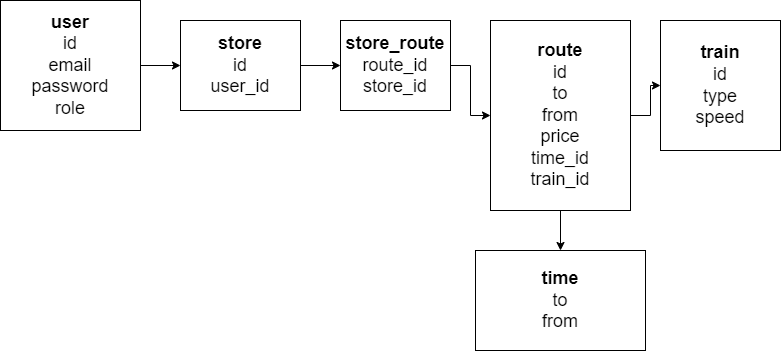

The diagram above was exported from draw.io. Its source (the exported page's mxGraphModel, read from the mxfile embedded in the PNG):
<mxGraphModel dx="875" dy="509" grid="1" gridSize="10" guides="1" tooltips="1" connect="1" arrows="1" fold="1" page="1" pageScale="1" pageWidth="827" pageHeight="1169" math="0" shadow="0">
  <root>
    <mxCell id="0" />
    <mxCell id="1" parent="0" />
    <mxCell id="Ojlx5eYloQ1lB_-5Qk6a-20" value="" style="edgeStyle=orthogonalEdgeStyle;rounded=0;orthogonalLoop=1;jettySize=auto;html=1;" edge="1" parent="1" source="Ojlx5eYloQ1lB_-5Qk6a-1" target="Ojlx5eYloQ1lB_-5Qk6a-12">
      <mxGeometry relative="1" as="geometry" />
    </mxCell>
    <mxCell id="Ojlx5eYloQ1lB_-5Qk6a-1" value="&lt;font style=&quot;font-size: 18px;&quot;&gt;&lt;b&gt;user&lt;/b&gt;&lt;br&gt;id&lt;br&gt;email&lt;br&gt;password&lt;br&gt;role&lt;/font&gt;" style="rounded=0;whiteSpace=wrap;html=1;" vertex="1" parent="1">
      <mxGeometry x="30" y="100" width="140" height="130" as="geometry" />
    </mxCell>
    <mxCell id="Ojlx5eYloQ1lB_-5Qk6a-2" value="&lt;font style=&quot;font-size: 18px;&quot;&gt;&lt;b style=&quot;&quot;&gt;train&lt;/b&gt;&lt;br&gt;id&lt;br&gt;type&lt;br&gt;speed&lt;br&gt;&lt;/font&gt;" style="rounded=0;whiteSpace=wrap;html=1;" vertex="1" parent="1">
      <mxGeometry x="690" y="120" width="120" height="130" as="geometry" />
    </mxCell>
    <mxCell id="Ojlx5eYloQ1lB_-5Qk6a-19" value="" style="edgeStyle=orthogonalEdgeStyle;rounded=0;orthogonalLoop=1;jettySize=auto;html=1;" edge="1" parent="1" source="Ojlx5eYloQ1lB_-5Qk6a-3" target="Ojlx5eYloQ1lB_-5Qk6a-2">
      <mxGeometry relative="1" as="geometry" />
    </mxCell>
    <mxCell id="Ojlx5eYloQ1lB_-5Qk6a-22" value="" style="edgeStyle=orthogonalEdgeStyle;rounded=0;orthogonalLoop=1;jettySize=auto;html=1;" edge="1" parent="1" source="Ojlx5eYloQ1lB_-5Qk6a-3" target="Ojlx5eYloQ1lB_-5Qk6a-21">
      <mxGeometry relative="1" as="geometry" />
    </mxCell>
    <mxCell id="Ojlx5eYloQ1lB_-5Qk6a-3" value="&lt;font style=&quot;font-size: 18px;&quot;&gt;&lt;b&gt;route&lt;/b&gt;&lt;br&gt;id&lt;br&gt;to&lt;br style=&quot;border-color: var(--border-color);&quot;&gt;from&lt;br&gt;price&lt;br&gt;time_id&lt;br&gt;train_id&lt;br&gt;&lt;/font&gt;" style="rounded=0;whiteSpace=wrap;html=1;" vertex="1" parent="1">
      <mxGeometry x="520" y="120" width="140" height="190" as="geometry" />
    </mxCell>
    <mxCell id="Ojlx5eYloQ1lB_-5Qk6a-17" value="" style="edgeStyle=orthogonalEdgeStyle;rounded=0;orthogonalLoop=1;jettySize=auto;html=1;" edge="1" parent="1" source="Ojlx5eYloQ1lB_-5Qk6a-12" target="Ojlx5eYloQ1lB_-5Qk6a-13">
      <mxGeometry relative="1" as="geometry" />
    </mxCell>
    <mxCell id="Ojlx5eYloQ1lB_-5Qk6a-12" value="&lt;font style=&quot;font-size: 18px;&quot;&gt;&lt;b&gt;store&lt;br&gt;&lt;/b&gt;id&lt;br&gt;user_id&lt;br&gt;&lt;/font&gt;" style="rounded=0;whiteSpace=wrap;html=1;" vertex="1" parent="1">
      <mxGeometry x="210" y="120" width="120" height="90" as="geometry" />
    </mxCell>
    <mxCell id="Ojlx5eYloQ1lB_-5Qk6a-18" value="" style="edgeStyle=orthogonalEdgeStyle;rounded=0;orthogonalLoop=1;jettySize=auto;html=1;" edge="1" parent="1" source="Ojlx5eYloQ1lB_-5Qk6a-13" target="Ojlx5eYloQ1lB_-5Qk6a-3">
      <mxGeometry relative="1" as="geometry" />
    </mxCell>
    <mxCell id="Ojlx5eYloQ1lB_-5Qk6a-13" value="&lt;font style=&quot;font-size: 18px;&quot;&gt;&lt;b&gt;store_route&lt;/b&gt;&lt;br&gt;route_id&lt;br&gt;store_id&lt;/font&gt;" style="rounded=0;whiteSpace=wrap;html=1;" vertex="1" parent="1">
      <mxGeometry x="370" y="120" width="110" height="90" as="geometry" />
    </mxCell>
    <mxCell id="Ojlx5eYloQ1lB_-5Qk6a-21" value="&lt;font style=&quot;font-size: 18px;&quot;&gt;&lt;b&gt;time&lt;/b&gt;&lt;br&gt;to&lt;br&gt;from&lt;br&gt;&lt;/font&gt;" style="rounded=0;whiteSpace=wrap;html=1;" vertex="1" parent="1">
      <mxGeometry x="505" y="350" width="170" height="100" as="geometry" />
    </mxCell>
  </root>
</mxGraphModel>